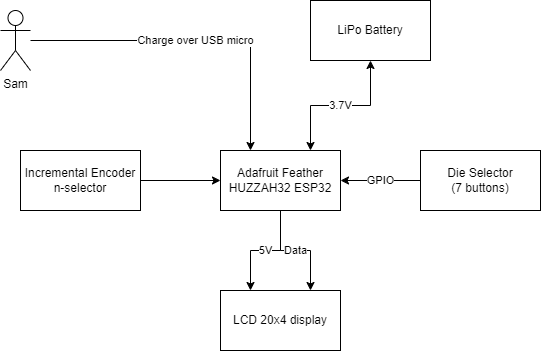

The diagram above was exported from draw.io. Its source (the exported page's mxGraphModel, read from the mxfile embedded in the PNG):
<mxGraphModel dx="2074" dy="1188" grid="1" gridSize="10" guides="1" tooltips="1" connect="1" arrows="1" fold="1" page="1" pageScale="1" pageWidth="1169" pageHeight="827" background="#ffffff" math="0" shadow="0">
  <root>
    <mxCell id="0" />
    <mxCell id="1" parent="0" />
    <mxCell id="nJsbVnnqbmLibnUtrgPl-6" value="3.7V" style="edgeStyle=orthogonalEdgeStyle;rounded=0;orthogonalLoop=1;jettySize=auto;html=1;startArrow=classic;startFill=1;entryX=0.75;entryY=0;entryDx=0;entryDy=0;" parent="1" source="nJsbVnnqbmLibnUtrgPl-1" target="nJsbVnnqbmLibnUtrgPl-5" edge="1">
      <mxGeometry relative="1" as="geometry" />
    </mxCell>
    <mxCell id="nJsbVnnqbmLibnUtrgPl-1" value="LiPo Battery" style="rounded=0;whiteSpace=wrap;html=1;" parent="1" vertex="1">
      <mxGeometry x="410" y="300" width="120" height="60" as="geometry" />
    </mxCell>
    <mxCell id="nJsbVnnqbmLibnUtrgPl-3" value="Charge over USB micro" style="edgeStyle=orthogonalEdgeStyle;rounded=0;orthogonalLoop=1;jettySize=auto;html=1;entryX=0.25;entryY=0;entryDx=0;entryDy=0;" parent="1" source="nJsbVnnqbmLibnUtrgPl-2" target="nJsbVnnqbmLibnUtrgPl-5" edge="1">
      <mxGeometry relative="1" as="geometry" />
    </mxCell>
    <mxCell id="nJsbVnnqbmLibnUtrgPl-2" value="Sam" style="shape=umlActor;verticalLabelPosition=bottom;verticalAlign=top;html=1;outlineConnect=0;" parent="1" vertex="1">
      <mxGeometry x="100" y="310" width="30" height="60" as="geometry" />
    </mxCell>
    <mxCell id="nJsbVnnqbmLibnUtrgPl-11" value="5V" style="edgeStyle=orthogonalEdgeStyle;rounded=0;orthogonalLoop=1;jettySize=auto;html=1;entryX=0.25;entryY=0;entryDx=0;entryDy=0;" parent="1" source="nJsbVnnqbmLibnUtrgPl-5" target="nJsbVnnqbmLibnUtrgPl-10" edge="1">
      <mxGeometry relative="1" as="geometry" />
    </mxCell>
    <mxCell id="nJsbVnnqbmLibnUtrgPl-16" value="GPIO" style="edgeStyle=orthogonalEdgeStyle;rounded=0;orthogonalLoop=1;jettySize=auto;html=1;" parent="1" source="nJsbVnnqbmLibnUtrgPl-15" target="nJsbVnnqbmLibnUtrgPl-5" edge="1">
      <mxGeometry relative="1" as="geometry" />
    </mxCell>
    <mxCell id="nJsbVnnqbmLibnUtrgPl-18" value="" style="edgeStyle=orthogonalEdgeStyle;rounded=0;orthogonalLoop=1;jettySize=auto;html=1;" parent="1" source="nJsbVnnqbmLibnUtrgPl-17" target="nJsbVnnqbmLibnUtrgPl-5" edge="1">
      <mxGeometry relative="1" as="geometry" />
    </mxCell>
    <mxCell id="nJsbVnnqbmLibnUtrgPl-19" value="Data" style="edgeStyle=orthogonalEdgeStyle;rounded=0;orthogonalLoop=1;jettySize=auto;html=1;entryX=0.75;entryY=0;entryDx=0;entryDy=0;" parent="1" source="nJsbVnnqbmLibnUtrgPl-5" target="nJsbVnnqbmLibnUtrgPl-10" edge="1">
      <mxGeometry relative="1" as="geometry" />
    </mxCell>
    <mxCell id="nJsbVnnqbmLibnUtrgPl-5" value="Adafruit Feather&lt;br&gt;HUZZAH32 ESP32" style="whiteSpace=wrap;html=1;rounded=0;" parent="1" vertex="1">
      <mxGeometry x="320" y="450" width="120" height="60" as="geometry" />
    </mxCell>
    <mxCell id="nJsbVnnqbmLibnUtrgPl-10" value="LCD 20x4 display" style="whiteSpace=wrap;html=1;rounded=0;" parent="1" vertex="1">
      <mxGeometry x="320" y="590" width="120" height="60" as="geometry" />
    </mxCell>
    <mxCell id="nJsbVnnqbmLibnUtrgPl-15" value="Die Selector&lt;br&gt;(7 buttons)" style="whiteSpace=wrap;html=1;rounded=0;" parent="1" vertex="1">
      <mxGeometry x="520" y="450" width="120" height="60" as="geometry" />
    </mxCell>
    <mxCell id="nJsbVnnqbmLibnUtrgPl-17" value="Incremental Encoder&lt;br&gt;n-selector" style="whiteSpace=wrap;html=1;rounded=0;" parent="1" vertex="1">
      <mxGeometry x="120" y="450" width="120" height="60" as="geometry" />
    </mxCell>
  </root>
</mxGraphModel>